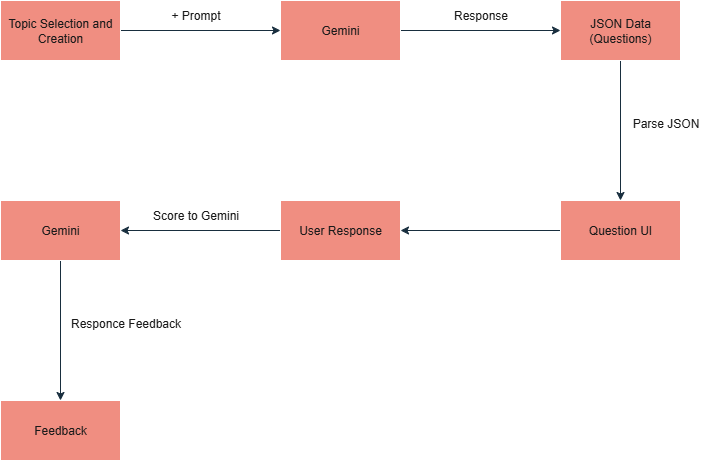

The diagram above was exported from draw.io. Its source (the exported page's mxGraphModel, read from the mxfile embedded in the PNG):
<mxGraphModel dx="1426" dy="831" grid="1" gridSize="10" guides="1" tooltips="1" connect="1" arrows="1" fold="1" page="1" pageScale="1" pageWidth="850" pageHeight="1100" background="light-dark(#FFFFFF,#4D4D4D)" math="0" shadow="0">
  <root>
    <mxCell id="0" />
    <mxCell id="1" parent="0" />
    <mxCell id="dkAxtxrrD-3WMJIT_NDw-11" style="edgeStyle=orthogonalEdgeStyle;rounded=0;orthogonalLoop=1;jettySize=auto;html=1;entryX=0;entryY=0.5;entryDx=0;entryDy=0;labelBackgroundColor=none;fontColor=default;strokeColor=#182E3E;" edge="1" parent="1" source="dkAxtxrrD-3WMJIT_NDw-2" target="dkAxtxrrD-3WMJIT_NDw-5">
      <mxGeometry relative="1" as="geometry" />
    </mxCell>
    <mxCell id="dkAxtxrrD-3WMJIT_NDw-2" value="Gemini" style="rounded=0;whiteSpace=wrap;html=1;labelBackgroundColor=none;fillColor=#F08E81;strokeColor=#FFFFFF;fontColor=#1A1A1A;" vertex="1" parent="1">
      <mxGeometry x="320" y="80" width="120" height="60" as="geometry" />
    </mxCell>
    <mxCell id="dkAxtxrrD-3WMJIT_NDw-4" style="edgeStyle=orthogonalEdgeStyle;rounded=0;orthogonalLoop=1;jettySize=auto;html=1;labelBackgroundColor=none;fontColor=default;strokeColor=#182E3E;" edge="1" parent="1" source="dkAxtxrrD-3WMJIT_NDw-3" target="dkAxtxrrD-3WMJIT_NDw-2">
      <mxGeometry relative="1" as="geometry" />
    </mxCell>
    <mxCell id="dkAxtxrrD-3WMJIT_NDw-3" value="Topic Selection and Creation" style="rounded=0;whiteSpace=wrap;html=1;labelBackgroundColor=none;fillColor=#F08E81;strokeColor=#FFFFFF;fontColor=#1A1A1A;" vertex="1" parent="1">
      <mxGeometry x="40" y="80" width="120" height="60" as="geometry" />
    </mxCell>
    <mxCell id="dkAxtxrrD-3WMJIT_NDw-12" style="edgeStyle=orthogonalEdgeStyle;rounded=0;orthogonalLoop=1;jettySize=auto;html=1;entryX=0.5;entryY=0;entryDx=0;entryDy=0;labelBackgroundColor=none;fontColor=default;strokeColor=#182E3E;" edge="1" parent="1" source="dkAxtxrrD-3WMJIT_NDw-5" target="dkAxtxrrD-3WMJIT_NDw-6">
      <mxGeometry relative="1" as="geometry" />
    </mxCell>
    <mxCell id="dkAxtxrrD-3WMJIT_NDw-5" value="JSON Data (Questions)" style="rounded=0;whiteSpace=wrap;html=1;labelBackgroundColor=none;fillColor=#F08E81;strokeColor=#FFFFFF;fontColor=#1A1A1A;" vertex="1" parent="1">
      <mxGeometry x="600" y="80" width="120" height="60" as="geometry" />
    </mxCell>
    <mxCell id="dkAxtxrrD-3WMJIT_NDw-13" style="edgeStyle=orthogonalEdgeStyle;rounded=0;orthogonalLoop=1;jettySize=auto;html=1;entryX=1;entryY=0.5;entryDx=0;entryDy=0;labelBackgroundColor=none;fontColor=default;strokeColor=#182E3E;" edge="1" parent="1" source="dkAxtxrrD-3WMJIT_NDw-6" target="dkAxtxrrD-3WMJIT_NDw-7">
      <mxGeometry relative="1" as="geometry" />
    </mxCell>
    <mxCell id="dkAxtxrrD-3WMJIT_NDw-6" value="Question UI" style="rounded=0;whiteSpace=wrap;html=1;labelBackgroundColor=none;fillColor=#F08E81;strokeColor=#FFFFFF;fontColor=#1A1A1A;" vertex="1" parent="1">
      <mxGeometry x="600" y="280" width="120" height="60" as="geometry" />
    </mxCell>
    <mxCell id="dkAxtxrrD-3WMJIT_NDw-14" style="edgeStyle=orthogonalEdgeStyle;rounded=0;orthogonalLoop=1;jettySize=auto;html=1;entryX=1;entryY=0.5;entryDx=0;entryDy=0;labelBackgroundColor=none;fontColor=default;strokeColor=#182E3E;" edge="1" parent="1" source="dkAxtxrrD-3WMJIT_NDw-7" target="dkAxtxrrD-3WMJIT_NDw-8">
      <mxGeometry relative="1" as="geometry" />
    </mxCell>
    <mxCell id="dkAxtxrrD-3WMJIT_NDw-7" value="User Response" style="rounded=0;whiteSpace=wrap;html=1;labelBackgroundColor=none;fillColor=#F08E81;strokeColor=#FFFFFF;fontColor=#1A1A1A;" vertex="1" parent="1">
      <mxGeometry x="320" y="280" width="120" height="60" as="geometry" />
    </mxCell>
    <mxCell id="dkAxtxrrD-3WMJIT_NDw-15" style="edgeStyle=orthogonalEdgeStyle;rounded=0;orthogonalLoop=1;jettySize=auto;html=1;entryX=0.5;entryY=0;entryDx=0;entryDy=0;labelBackgroundColor=none;fontColor=default;strokeColor=#182E3E;" edge="1" parent="1" source="dkAxtxrrD-3WMJIT_NDw-8" target="dkAxtxrrD-3WMJIT_NDw-9">
      <mxGeometry relative="1" as="geometry" />
    </mxCell>
    <mxCell id="dkAxtxrrD-3WMJIT_NDw-8" value="Gemini" style="rounded=0;whiteSpace=wrap;html=1;labelBackgroundColor=none;fillColor=#F08E81;strokeColor=#FFFFFF;fontColor=#1A1A1A;" vertex="1" parent="1">
      <mxGeometry x="40" y="280" width="120" height="60" as="geometry" />
    </mxCell>
    <mxCell id="dkAxtxrrD-3WMJIT_NDw-9" value="Feedback" style="rounded=0;whiteSpace=wrap;html=1;labelBackgroundColor=none;fillColor=#F08E81;strokeColor=#FFFFFF;fontColor=#1A1A1A;" vertex="1" parent="1">
      <mxGeometry x="40" y="480" width="120" height="60" as="geometry" />
    </mxCell>
    <mxCell id="dkAxtxrrD-3WMJIT_NDw-17" value="+ Prompt" style="text;html=1;align=center;verticalAlign=middle;resizable=0;points=[];autosize=1;strokeColor=none;fillColor=none;labelBackgroundColor=none;fontColor=#1A1A1A;" vertex="1" parent="1">
      <mxGeometry x="200" y="80" width="70" height="30" as="geometry" />
    </mxCell>
    <mxCell id="dkAxtxrrD-3WMJIT_NDw-18" value="Response" style="text;html=1;align=center;verticalAlign=middle;resizable=0;points=[];autosize=1;strokeColor=none;fillColor=none;labelBackgroundColor=none;fontColor=#1A1A1A;" vertex="1" parent="1">
      <mxGeometry x="480" y="80" width="80" height="30" as="geometry" />
    </mxCell>
    <mxCell id="dkAxtxrrD-3WMJIT_NDw-19" value="Parse JSON" style="text;html=1;align=center;verticalAlign=middle;resizable=0;points=[];autosize=1;strokeColor=none;fillColor=none;labelBackgroundColor=none;fontColor=#1A1A1A;" vertex="1" parent="1">
      <mxGeometry x="660" y="188" width="90" height="30" as="geometry" />
    </mxCell>
    <mxCell id="dkAxtxrrD-3WMJIT_NDw-20" value="Score to Gemini" style="text;html=1;align=center;verticalAlign=middle;resizable=0;points=[];autosize=1;strokeColor=none;fillColor=none;labelBackgroundColor=none;fontColor=#1A1A1A;" vertex="1" parent="1">
      <mxGeometry x="180" y="280" width="110" height="30" as="geometry" />
    </mxCell>
    <mxCell id="dkAxtxrrD-3WMJIT_NDw-21" value="Responce Feedback" style="text;html=1;align=center;verticalAlign=middle;resizable=0;points=[];autosize=1;strokeColor=none;fillColor=none;labelBackgroundColor=none;fontColor=#1A1A1A;" vertex="1" parent="1">
      <mxGeometry x="100" y="388" width="130" height="30" as="geometry" />
    </mxCell>
  </root>
</mxGraphModel>